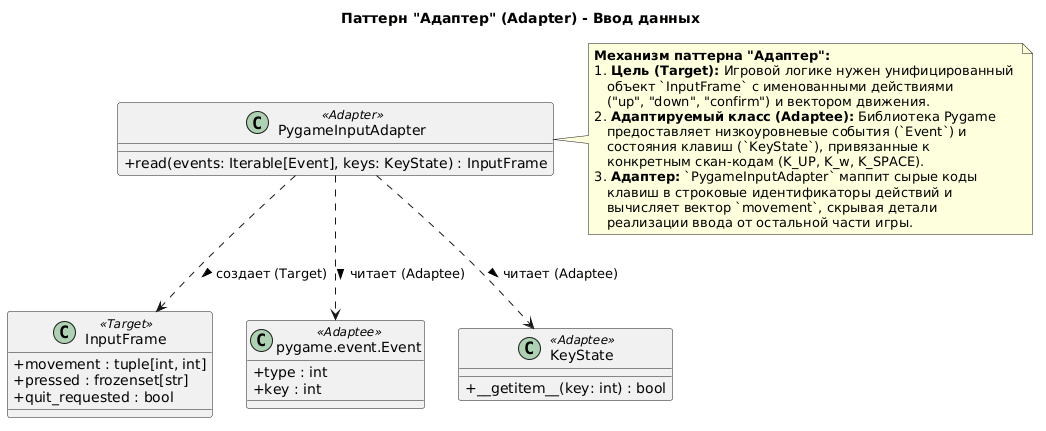

The diagram above was rendered by PlantUML. Its source (embedded in the PNG):
@startuml
title Паттерн "Адаптер" (Adapter) - Ввод данных

skinparam classAttributeIconSize 0

class InputFrame <<Target>> {
    + movement : tuple[int, int]
    + pressed : frozenset[str]
    + quit_requested : bool
}

class PygameInputAdapter <<Adapter>> {
    + read(events: Iterable[Event], keys: KeyState) : InputFrame
}

class "pygame.event.Event" as PygameEvent <<Adaptee>> {
    + type : int
    + key : int
}

class KeyState <<Adaptee>> {
    + __getitem__(key: int) : bool
}

PygameInputAdapter ..> InputFrame : создает (Target) >
PygameInputAdapter ..> PygameEvent : читает (Adaptee) >
PygameInputAdapter ..> KeyState : читает (Adaptee) >

note right of PygameInputAdapter
  **Механизм паттерна "Адаптер":**
  1. **Цель (Target):** Игровой логике нужен унифицированный 
     объект `InputFrame` с именованными действиями 
     ("up", "down", "confirm") и вектором движения.
  2. **Адаптируемый класс (Adaptee):** Библиотека Pygame 
     предоставляет низкоуровневые события (`Event`) и 
     состояния клавиш (`KeyState`), привязанные к 
     конкретным скан-кодам (K_UP, K_w, K_SPACE).
  3. **Адаптер:** `PygameInputAdapter` маппит сырые коды 
     клавиш в строковые идентификаторы действий и 
     вычисляет вектор `movement`, скрывая детали 
     реализации ввода от остальной части игры.
end note
@enduml